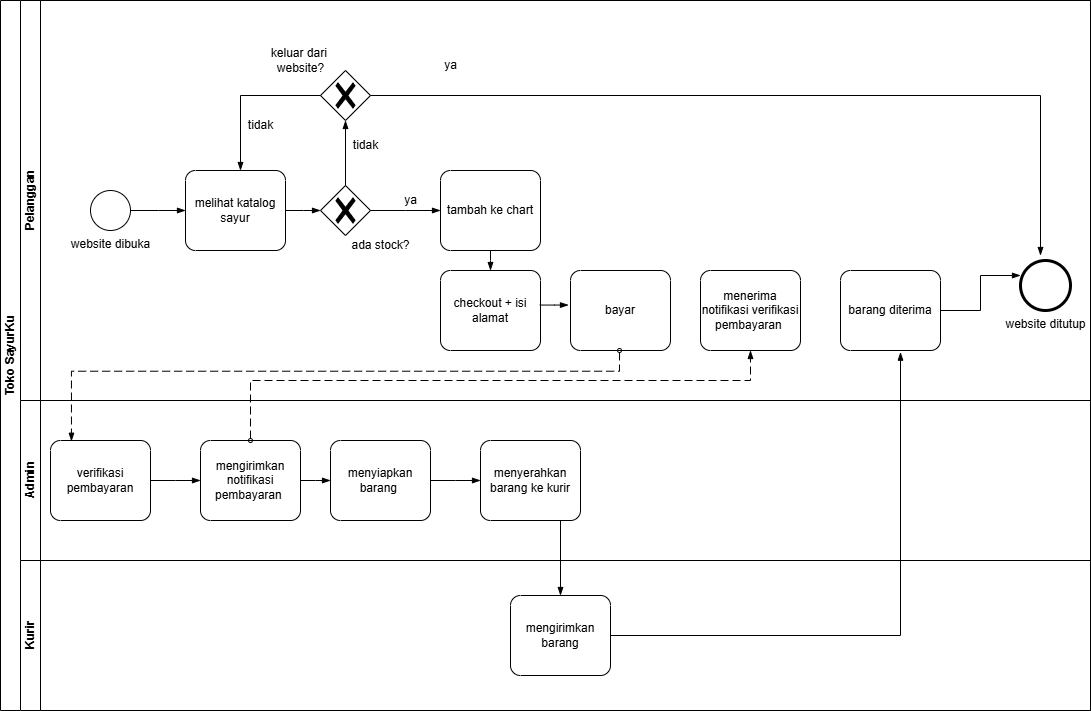

The diagram above was exported from draw.io. Its source (the exported page's mxGraphModel, read from the mxfile embedded in the PNG):
<mxGraphModel dx="1042" dy="578" grid="1" gridSize="10" guides="1" tooltips="1" connect="1" arrows="1" fold="1" page="1" pageScale="1" pageWidth="850" pageHeight="1100" math="0" shadow="0">
  <root>
    <mxCell id="0" />
    <mxCell id="1" parent="0" />
    <mxCell id="mIFtyxMysXLg1uhYwJvD-41" value="Toko SayurKu" style="swimlane;html=1;childLayout=stackLayout;resizeParent=1;resizeParentMax=0;horizontal=0;startSize=20;horizontalStack=0;whiteSpace=wrap;" vertex="1" parent="1">
      <mxGeometry x="570" y="410" width="1090" height="710" as="geometry" />
    </mxCell>
    <mxCell id="mIFtyxMysXLg1uhYwJvD-42" value="Pelanggan" style="swimlane;html=1;startSize=20;horizontal=0;" vertex="1" parent="mIFtyxMysXLg1uhYwJvD-41">
      <mxGeometry x="20" width="1070" height="400" as="geometry" />
    </mxCell>
    <mxCell id="mIFtyxMysXLg1uhYwJvD-43" value="website dibuka" style="points=[[0.145,0.145,0],[0.5,0,0],[0.855,0.145,0],[1,0.5,0],[0.855,0.855,0],[0.5,1,0],[0.145,0.855,0],[0,0.5,0]];shape=mxgraph.bpmn.event;html=1;verticalLabelPosition=bottom;labelBackgroundColor=#ffffff;verticalAlign=top;align=center;perimeter=ellipsePerimeter;outlineConnect=0;aspect=fixed;outline=standard;symbol=general;" vertex="1" parent="mIFtyxMysXLg1uhYwJvD-42">
      <mxGeometry x="70" y="190" width="40" height="40" as="geometry" />
    </mxCell>
    <mxCell id="mIFtyxMysXLg1uhYwJvD-44" value="melihat katalog sayur" style="points=[[0.25,0,0],[0.5,0,0],[0.75,0,0],[1,0.25,0],[1,0.5,0],[1,0.75,0],[0.75,1,0],[0.5,1,0],[0.25,1,0],[0,0.75,0],[0,0.5,0],[0,0.25,0]];shape=mxgraph.bpmn.task2;whiteSpace=wrap;rectStyle=rounded;size=10;html=1;container=1;expand=0;collapsible=0;taskMarker=abstract;" vertex="1" parent="mIFtyxMysXLg1uhYwJvD-42">
      <mxGeometry x="165" y="170" width="100" height="80" as="geometry" />
    </mxCell>
    <mxCell id="mIFtyxMysXLg1uhYwJvD-45" value="" style="edgeStyle=elbowEdgeStyle;fontSize=12;html=1;endArrow=blockThin;endFill=1;rounded=0;exitX=1;exitY=0.5;exitDx=0;exitDy=0;exitPerimeter=0;" edge="1" parent="mIFtyxMysXLg1uhYwJvD-42" source="mIFtyxMysXLg1uhYwJvD-43" target="mIFtyxMysXLg1uhYwJvD-44">
      <mxGeometry width="160" relative="1" as="geometry">
        <mxPoint x="240" y="240" as="sourcePoint" />
        <mxPoint x="220" y="210" as="targetPoint" />
      </mxGeometry>
    </mxCell>
    <mxCell id="mIFtyxMysXLg1uhYwJvD-46" value="" style="points=[[0.25,0.25,0],[0.5,0,0],[0.75,0.25,0],[1,0.5,0],[0.75,0.75,0],[0.5,1,0],[0.25,0.75,0],[0,0.5,0]];shape=mxgraph.bpmn.gateway2;html=1;verticalLabelPosition=bottom;labelBackgroundColor=#ffffff;verticalAlign=top;align=center;perimeter=rhombusPerimeter;outlineConnect=0;outline=none;symbol=none;gwType=exclusive;" vertex="1" parent="mIFtyxMysXLg1uhYwJvD-42">
      <mxGeometry x="300" y="185" width="50" height="50" as="geometry" />
    </mxCell>
    <mxCell id="mIFtyxMysXLg1uhYwJvD-47" value="tambah ke chart" style="points=[[0.25,0,0],[0.5,0,0],[0.75,0,0],[1,0.25,0],[1,0.5,0],[1,0.75,0],[0.75,1,0],[0.5,1,0],[0.25,1,0],[0,0.75,0],[0,0.5,0],[0,0.25,0]];shape=mxgraph.bpmn.task2;whiteSpace=wrap;rectStyle=rounded;size=10;html=1;container=1;expand=0;collapsible=0;taskMarker=abstract;" vertex="1" parent="mIFtyxMysXLg1uhYwJvD-42">
      <mxGeometry x="420" y="170" width="100" height="80" as="geometry" />
    </mxCell>
    <mxCell id="mIFtyxMysXLg1uhYwJvD-48" value="" style="edgeStyle=elbowEdgeStyle;fontSize=12;html=1;endArrow=blockThin;endFill=1;rounded=0;exitX=1;exitY=0.5;exitDx=0;exitDy=0;exitPerimeter=0;entryX=0;entryY=0.5;entryDx=0;entryDy=0;entryPerimeter=0;" edge="1" parent="mIFtyxMysXLg1uhYwJvD-42" source="mIFtyxMysXLg1uhYwJvD-44" target="mIFtyxMysXLg1uhYwJvD-46">
      <mxGeometry width="160" relative="1" as="geometry">
        <mxPoint x="170" y="230" as="sourcePoint" />
        <mxPoint x="225" y="230" as="targetPoint" />
      </mxGeometry>
    </mxCell>
    <mxCell id="mIFtyxMysXLg1uhYwJvD-49" value="" style="edgeStyle=elbowEdgeStyle;fontSize=12;html=1;endArrow=blockThin;endFill=1;rounded=0;exitX=1;exitY=0.5;exitDx=0;exitDy=0;exitPerimeter=0;" edge="1" parent="mIFtyxMysXLg1uhYwJvD-42" source="mIFtyxMysXLg1uhYwJvD-46" target="mIFtyxMysXLg1uhYwJvD-47">
      <mxGeometry width="160" relative="1" as="geometry">
        <mxPoint x="290" y="230" as="sourcePoint" />
        <mxPoint x="325" y="230" as="targetPoint" />
      </mxGeometry>
    </mxCell>
    <mxCell id="mIFtyxMysXLg1uhYwJvD-50" value="ada stock?" style="text;html=1;align=center;verticalAlign=middle;resizable=0;points=[];autosize=1;strokeColor=none;fillColor=none;" vertex="1" parent="mIFtyxMysXLg1uhYwJvD-42">
      <mxGeometry x="320" y="230" width="80" height="30" as="geometry" />
    </mxCell>
    <mxCell id="mIFtyxMysXLg1uhYwJvD-51" value="ya" style="text;html=1;align=center;verticalAlign=middle;resizable=0;points=[];autosize=1;strokeColor=none;fillColor=none;" vertex="1" parent="mIFtyxMysXLg1uhYwJvD-42">
      <mxGeometry x="370" y="185" width="40" height="30" as="geometry" />
    </mxCell>
    <mxCell id="mIFtyxMysXLg1uhYwJvD-58" value="checkout + isi alamat" style="points=[[0.25,0,0],[0.5,0,0],[0.75,0,0],[1,0.25,0],[1,0.5,0],[1,0.75,0],[0.75,1,0],[0.5,1,0],[0.25,1,0],[0,0.75,0],[0,0.5,0],[0,0.25,0]];shape=mxgraph.bpmn.task2;whiteSpace=wrap;rectStyle=rounded;size=10;html=1;container=1;expand=0;collapsible=0;taskMarker=abstract;" vertex="1" parent="mIFtyxMysXLg1uhYwJvD-42">
      <mxGeometry x="420" y="270" width="100" height="80" as="geometry" />
    </mxCell>
    <mxCell id="mIFtyxMysXLg1uhYwJvD-59" value="" style="edgeStyle=elbowEdgeStyle;fontSize=12;html=1;endArrow=blockThin;endFill=1;rounded=0;exitX=0.5;exitY=1;exitDx=0;exitDy=0;exitPerimeter=0;" edge="1" parent="mIFtyxMysXLg1uhYwJvD-42" source="mIFtyxMysXLg1uhYwJvD-47" target="mIFtyxMysXLg1uhYwJvD-58">
      <mxGeometry width="160" relative="1" as="geometry">
        <mxPoint x="240" y="380" as="sourcePoint" />
        <mxPoint x="400" y="380" as="targetPoint" />
      </mxGeometry>
    </mxCell>
    <mxCell id="mIFtyxMysXLg1uhYwJvD-60" value="bayar" style="points=[[0.25,0,0],[0.5,0,0],[0.75,0,0],[1,0.25,0],[1,0.5,0],[1,0.75,0],[0.75,1,0],[0.5,1,0],[0.25,1,0],[0,0.75,0],[0,0.5,0],[0,0.25,0]];shape=mxgraph.bpmn.task2;whiteSpace=wrap;rectStyle=rounded;size=10;html=1;container=1;expand=0;collapsible=0;taskMarker=abstract;" vertex="1" parent="mIFtyxMysXLg1uhYwJvD-42">
      <mxGeometry x="550" y="270" width="100" height="80" as="geometry" />
    </mxCell>
    <mxCell id="mIFtyxMysXLg1uhYwJvD-61" value="" style="edgeStyle=elbowEdgeStyle;fontSize=12;html=1;endArrow=blockThin;endFill=1;rounded=0;exitX=0.993;exitY=0.432;exitDx=0;exitDy=0;exitPerimeter=0;entryX=-0.02;entryY=0.432;entryDx=0;entryDy=0;entryPerimeter=0;" edge="1" parent="mIFtyxMysXLg1uhYwJvD-42" source="mIFtyxMysXLg1uhYwJvD-58" target="mIFtyxMysXLg1uhYwJvD-60">
      <mxGeometry width="160" relative="1" as="geometry">
        <mxPoint x="240" y="310" as="sourcePoint" />
        <mxPoint x="400" y="310" as="targetPoint" />
      </mxGeometry>
    </mxCell>
    <mxCell id="mIFtyxMysXLg1uhYwJvD-67" value="" style="dashed=1;dashPattern=8 4;endArrow=blockThin;endFill=1;startArrow=oval;startFill=0;endSize=6;startSize=4;html=1;rounded=0;exitX=0.581;exitY=0.991;exitDx=0;exitDy=0;exitPerimeter=0;" edge="1" parent="mIFtyxMysXLg1uhYwJvD-42">
      <mxGeometry width="160" relative="1" as="geometry">
        <mxPoint x="599.0499999999997" y="350" as="sourcePoint" />
        <mxPoint x="50.950000000000045" y="440.72" as="targetPoint" />
        <Array as="points">
          <mxPoint x="598.95" y="370.72" />
          <mxPoint x="50.950000000000045" y="370.72" />
        </Array>
      </mxGeometry>
    </mxCell>
    <mxCell id="mIFtyxMysXLg1uhYwJvD-76" value="menerima notifikasi verifikasi pembayaran&amp;nbsp;" style="points=[[0.25,0,0],[0.5,0,0],[0.75,0,0],[1,0.25,0],[1,0.5,0],[1,0.75,0],[0.75,1,0],[0.5,1,0],[0.25,1,0],[0,0.75,0],[0,0.5,0],[0,0.25,0]];shape=mxgraph.bpmn.task2;whiteSpace=wrap;rectStyle=rounded;size=10;html=1;container=1;expand=0;collapsible=0;taskMarker=abstract;" vertex="1" parent="mIFtyxMysXLg1uhYwJvD-42">
      <mxGeometry x="680" y="270" width="100" height="80" as="geometry" />
    </mxCell>
    <mxCell id="mIFtyxMysXLg1uhYwJvD-79" value="barang diterima" style="points=[[0.25,0,0],[0.5,0,0],[0.75,0,0],[1,0.25,0],[1,0.5,0],[1,0.75,0],[0.75,1,0],[0.5,1,0],[0.25,1,0],[0,0.75,0],[0,0.5,0],[0,0.25,0]];shape=mxgraph.bpmn.task2;whiteSpace=wrap;rectStyle=rounded;size=10;html=1;container=1;expand=0;collapsible=0;taskMarker=abstract;" vertex="1" parent="mIFtyxMysXLg1uhYwJvD-42">
      <mxGeometry x="820" y="270" width="100" height="80" as="geometry" />
    </mxCell>
    <mxCell id="mIFtyxMysXLg1uhYwJvD-84" value="" style="edgeStyle=elbowEdgeStyle;fontSize=12;html=1;endArrow=blockThin;endFill=1;rounded=0;exitX=1;exitY=0.5;exitDx=0;exitDy=0;exitPerimeter=0;" edge="1" parent="mIFtyxMysXLg1uhYwJvD-42" source="mIFtyxMysXLg1uhYwJvD-79">
      <mxGeometry width="160" relative="1" as="geometry">
        <mxPoint x="860" y="360" as="sourcePoint" />
        <mxPoint x="1000" y="275" as="targetPoint" />
      </mxGeometry>
    </mxCell>
    <mxCell id="mIFtyxMysXLg1uhYwJvD-52" value="" style="points=[[0.25,0.25,0],[0.5,0,0],[0.75,0.25,0],[1,0.5,0],[0.75,0.75,0],[0.5,1,0],[0.25,0.75,0],[0,0.5,0]];shape=mxgraph.bpmn.gateway2;html=1;verticalLabelPosition=bottom;labelBackgroundColor=#ffffff;verticalAlign=top;align=center;perimeter=rhombusPerimeter;outlineConnect=0;outline=none;symbol=none;gwType=exclusive;" vertex="1" parent="mIFtyxMysXLg1uhYwJvD-42">
      <mxGeometry x="300" y="70" width="50" height="50" as="geometry" />
    </mxCell>
    <mxCell id="mIFtyxMysXLg1uhYwJvD-53" value="" style="edgeStyle=elbowEdgeStyle;fontSize=12;html=1;endArrow=blockThin;endFill=1;rounded=0;" edge="1" parent="mIFtyxMysXLg1uhYwJvD-42" source="mIFtyxMysXLg1uhYwJvD-52">
      <mxGeometry width="160" relative="1" as="geometry">
        <mxPoint x="240" y="240" as="sourcePoint" />
        <mxPoint x="220" y="170" as="targetPoint" />
        <Array as="points">
          <mxPoint x="220" y="130" />
        </Array>
      </mxGeometry>
    </mxCell>
    <mxCell id="mIFtyxMysXLg1uhYwJvD-55" value="" style="edgeStyle=elbowEdgeStyle;fontSize=12;html=1;endArrow=blockThin;endFill=1;rounded=0;exitX=0.5;exitY=0;exitDx=0;exitDy=0;exitPerimeter=0;entryX=0.5;entryY=1;entryDx=0;entryDy=0;entryPerimeter=0;" edge="1" parent="mIFtyxMysXLg1uhYwJvD-42" source="mIFtyxMysXLg1uhYwJvD-46" target="mIFtyxMysXLg1uhYwJvD-52">
      <mxGeometry width="160" relative="1" as="geometry">
        <mxPoint x="290" y="210" as="sourcePoint" />
        <mxPoint x="325" y="210" as="targetPoint" />
        <Array as="points" />
      </mxGeometry>
    </mxCell>
    <mxCell id="mIFtyxMysXLg1uhYwJvD-56" value="tidak" style="text;html=1;align=center;verticalAlign=middle;resizable=0;points=[];autosize=1;strokeColor=none;fillColor=none;" vertex="1" parent="mIFtyxMysXLg1uhYwJvD-42">
      <mxGeometry x="320" y="130" width="50" height="30" as="geometry" />
    </mxCell>
    <mxCell id="mIFtyxMysXLg1uhYwJvD-54" value="keluar dari&amp;nbsp;&lt;div&gt;website?&lt;/div&gt;" style="text;html=1;align=center;verticalAlign=middle;resizable=0;points=[];autosize=1;strokeColor=none;fillColor=none;" vertex="1" parent="mIFtyxMysXLg1uhYwJvD-42">
      <mxGeometry x="240" y="40" width="80" height="40" as="geometry" />
    </mxCell>
    <mxCell id="mIFtyxMysXLg1uhYwJvD-57" value="tidak" style="text;html=1;align=center;verticalAlign=middle;resizable=0;points=[];autosize=1;strokeColor=none;fillColor=none;" vertex="1" parent="mIFtyxMysXLg1uhYwJvD-42">
      <mxGeometry x="215" y="110" width="50" height="30" as="geometry" />
    </mxCell>
    <mxCell id="mIFtyxMysXLg1uhYwJvD-85" value="" style="edgeStyle=elbowEdgeStyle;fontSize=12;html=1;endArrow=blockThin;endFill=1;rounded=0;exitX=1;exitY=0.5;exitDx=0;exitDy=0;exitPerimeter=0;entryX=0.5;entryY=0;entryDx=0;entryDy=0;entryPerimeter=0;" edge="1" parent="mIFtyxMysXLg1uhYwJvD-42" source="mIFtyxMysXLg1uhYwJvD-52">
      <mxGeometry width="160" relative="1" as="geometry">
        <mxPoint x="290" y="120" as="sourcePoint" />
        <mxPoint x="1020" y="255" as="targetPoint" />
        <Array as="points">
          <mxPoint x="1020" y="130" />
        </Array>
      </mxGeometry>
    </mxCell>
    <mxCell id="mIFtyxMysXLg1uhYwJvD-86" value="ya" style="text;html=1;align=center;verticalAlign=middle;resizable=0;points=[];autosize=1;strokeColor=none;fillColor=none;" vertex="1" parent="mIFtyxMysXLg1uhYwJvD-42">
      <mxGeometry x="410" y="50" width="40" height="30" as="geometry" />
    </mxCell>
    <mxCell id="mIFtyxMysXLg1uhYwJvD-87" value="website ditutup" style="points=[[0.145,0.145,0],[0.5,0,0],[0.855,0.145,0],[1,0.5,0],[0.855,0.855,0],[0.5,1,0],[0.145,0.855,0],[0,0.5,0]];shape=mxgraph.bpmn.event;html=1;verticalLabelPosition=bottom;labelBackgroundColor=#ffffff;verticalAlign=top;align=center;perimeter=ellipsePerimeter;outlineConnect=0;aspect=fixed;outline=end;symbol=terminate2;" vertex="1" parent="mIFtyxMysXLg1uhYwJvD-42">
      <mxGeometry x="1000" y="260" width="50" height="50" as="geometry" />
    </mxCell>
    <mxCell id="mIFtyxMysXLg1uhYwJvD-62" value="Admin" style="swimlane;html=1;startSize=20;horizontal=0;" vertex="1" parent="mIFtyxMysXLg1uhYwJvD-41">
      <mxGeometry x="20" y="400" width="1070" height="160" as="geometry" />
    </mxCell>
    <mxCell id="mIFtyxMysXLg1uhYwJvD-63" value="verifikasi pembayaran" style="points=[[0.25,0,0],[0.5,0,0],[0.75,0,0],[1,0.25,0],[1,0.5,0],[1,0.75,0],[0.75,1,0],[0.5,1,0],[0.25,1,0],[0,0.75,0],[0,0.5,0],[0,0.25,0]];shape=mxgraph.bpmn.task2;whiteSpace=wrap;rectStyle=rounded;size=10;html=1;container=1;expand=0;collapsible=0;taskMarker=abstract;" vertex="1" parent="mIFtyxMysXLg1uhYwJvD-62">
      <mxGeometry x="30" y="40" width="100" height="80" as="geometry" />
    </mxCell>
    <mxCell id="mIFtyxMysXLg1uhYwJvD-64" value="mengirimkan notifikasi pembayaran&amp;nbsp;" style="points=[[0.25,0,0],[0.5,0,0],[0.75,0,0],[1,0.25,0],[1,0.5,0],[1,0.75,0],[0.75,1,0],[0.5,1,0],[0.25,1,0],[0,0.75,0],[0,0.5,0],[0,0.25,0]];shape=mxgraph.bpmn.task2;whiteSpace=wrap;rectStyle=rounded;size=10;html=1;container=1;expand=0;collapsible=0;taskMarker=abstract;" vertex="1" parent="mIFtyxMysXLg1uhYwJvD-62">
      <mxGeometry x="180" y="40" width="100" height="80" as="geometry" />
    </mxCell>
    <mxCell id="mIFtyxMysXLg1uhYwJvD-65" value="menyiapkan barang&amp;nbsp;" style="points=[[0.25,0,0],[0.5,0,0],[0.75,0,0],[1,0.25,0],[1,0.5,0],[1,0.75,0],[0.75,1,0],[0.5,1,0],[0.25,1,0],[0,0.75,0],[0,0.5,0],[0,0.25,0]];shape=mxgraph.bpmn.task2;whiteSpace=wrap;rectStyle=rounded;size=10;html=1;container=1;expand=0;collapsible=0;taskMarker=abstract;" vertex="1" parent="mIFtyxMysXLg1uhYwJvD-62">
      <mxGeometry x="310" y="40" width="100" height="80" as="geometry" />
    </mxCell>
    <mxCell id="mIFtyxMysXLg1uhYwJvD-40" value="menyerahkan barang ke kurir" style="points=[[0.25,0,0],[0.5,0,0],[0.75,0,0],[1,0.25,0],[1,0.5,0],[1,0.75,0],[0.75,1,0],[0.5,1,0],[0.25,1,0],[0,0.75,0],[0,0.5,0],[0,0.25,0]];shape=mxgraph.bpmn.task2;whiteSpace=wrap;rectStyle=rounded;size=10;html=1;container=1;expand=0;collapsible=0;taskMarker=abstract;" vertex="1" parent="mIFtyxMysXLg1uhYwJvD-62">
      <mxGeometry x="460" y="40" width="100" height="80" as="geometry" />
    </mxCell>
    <mxCell id="mIFtyxMysXLg1uhYwJvD-68" value="" style="edgeStyle=elbowEdgeStyle;fontSize=12;html=1;endArrow=blockThin;endFill=1;rounded=0;" edge="1" parent="mIFtyxMysXLg1uhYwJvD-62" source="mIFtyxMysXLg1uhYwJvD-63" target="mIFtyxMysXLg1uhYwJvD-64">
      <mxGeometry width="160" relative="1" as="geometry">
        <mxPoint x="140" y="-160" as="sourcePoint" />
        <mxPoint x="195" y="-160" as="targetPoint" />
      </mxGeometry>
    </mxCell>
    <mxCell id="mIFtyxMysXLg1uhYwJvD-69" value="" style="edgeStyle=elbowEdgeStyle;fontSize=12;html=1;endArrow=blockThin;endFill=1;rounded=0;exitX=1;exitY=0.5;exitDx=0;exitDy=0;exitPerimeter=0;entryX=0;entryY=0.5;entryDx=0;entryDy=0;entryPerimeter=0;" edge="1" parent="mIFtyxMysXLg1uhYwJvD-62" source="mIFtyxMysXLg1uhYwJvD-64" target="mIFtyxMysXLg1uhYwJvD-65">
      <mxGeometry width="160" relative="1" as="geometry">
        <mxPoint x="160" y="90" as="sourcePoint" />
        <mxPoint x="210" y="90" as="targetPoint" />
      </mxGeometry>
    </mxCell>
    <mxCell id="mIFtyxMysXLg1uhYwJvD-70" value="" style="edgeStyle=elbowEdgeStyle;fontSize=12;html=1;endArrow=blockThin;endFill=1;rounded=0;exitX=1;exitY=0.5;exitDx=0;exitDy=0;exitPerimeter=0;entryX=0;entryY=0.5;entryDx=0;entryDy=0;entryPerimeter=0;" edge="1" parent="mIFtyxMysXLg1uhYwJvD-62" source="mIFtyxMysXLg1uhYwJvD-65" target="mIFtyxMysXLg1uhYwJvD-40">
      <mxGeometry width="160" relative="1" as="geometry">
        <mxPoint x="290" y="80" as="sourcePoint" />
        <mxPoint x="320" y="80" as="targetPoint" />
      </mxGeometry>
    </mxCell>
    <mxCell id="mIFtyxMysXLg1uhYwJvD-66" value="Kurir" style="swimlane;html=1;startSize=20;horizontal=0;" vertex="1" parent="mIFtyxMysXLg1uhYwJvD-41">
      <mxGeometry x="20" y="560" width="1070" height="150" as="geometry" />
    </mxCell>
    <mxCell id="mIFtyxMysXLg1uhYwJvD-71" value="mengirimkan barang" style="points=[[0.25,0,0],[0.5,0,0],[0.75,0,0],[1,0.25,0],[1,0.5,0],[1,0.75,0],[0.75,1,0],[0.5,1,0],[0.25,1,0],[0,0.75,0],[0,0.5,0],[0,0.25,0]];shape=mxgraph.bpmn.task2;whiteSpace=wrap;rectStyle=rounded;size=10;html=1;container=1;expand=0;collapsible=0;taskMarker=abstract;" vertex="1" parent="mIFtyxMysXLg1uhYwJvD-66">
      <mxGeometry x="490" y="35" width="100" height="80" as="geometry" />
    </mxCell>
    <mxCell id="mIFtyxMysXLg1uhYwJvD-73" value="" style="edgeStyle=elbowEdgeStyle;fontSize=12;html=1;endArrow=blockThin;endFill=1;rounded=0;" edge="1" parent="mIFtyxMysXLg1uhYwJvD-41" target="mIFtyxMysXLg1uhYwJvD-71">
      <mxGeometry width="160" relative="1" as="geometry">
        <mxPoint x="560" y="520" as="sourcePoint" />
        <mxPoint x="130.00000000000023" y="418.64" as="targetPoint" />
        <Array as="points">
          <mxPoint x="560" y="640" />
          <mxPoint x="105" y="388.64" />
          <mxPoint x="255" y="418.64" />
        </Array>
      </mxGeometry>
    </mxCell>
    <mxCell id="mIFtyxMysXLg1uhYwJvD-77" value="" style="dashed=1;dashPattern=8 4;endArrow=blockThin;endFill=1;startArrow=oval;startFill=0;endSize=6;startSize=4;html=1;rounded=0;exitX=0.5;exitY=0;exitDx=0;exitDy=0;exitPerimeter=0;entryX=0.5;entryY=1;entryDx=0;entryDy=0;entryPerimeter=0;" edge="1" parent="mIFtyxMysXLg1uhYwJvD-41" source="mIFtyxMysXLg1uhYwJvD-64" target="mIFtyxMysXLg1uhYwJvD-76">
      <mxGeometry width="160" relative="1" as="geometry">
        <mxPoint x="360" y="220" as="sourcePoint" />
        <mxPoint x="520" y="220" as="targetPoint" />
        <Array as="points">
          <mxPoint x="250" y="380" />
          <mxPoint x="750" y="380" />
        </Array>
      </mxGeometry>
    </mxCell>
    <mxCell id="mIFtyxMysXLg1uhYwJvD-80" value="" style="edgeStyle=elbowEdgeStyle;fontSize=12;html=1;endArrow=blockThin;endFill=1;rounded=0;entryX=0.597;entryY=1.021;entryDx=0;entryDy=0;entryPerimeter=0;" edge="1" parent="mIFtyxMysXLg1uhYwJvD-41" source="mIFtyxMysXLg1uhYwJvD-71" target="mIFtyxMysXLg1uhYwJvD-79">
      <mxGeometry width="160" relative="1" as="geometry">
        <mxPoint x="680" y="270" as="sourcePoint" />
        <mxPoint x="890" y="280" as="targetPoint" />
        <Array as="points">
          <mxPoint x="900" y="340" />
        </Array>
      </mxGeometry>
    </mxCell>
  </root>
</mxGraphModel>